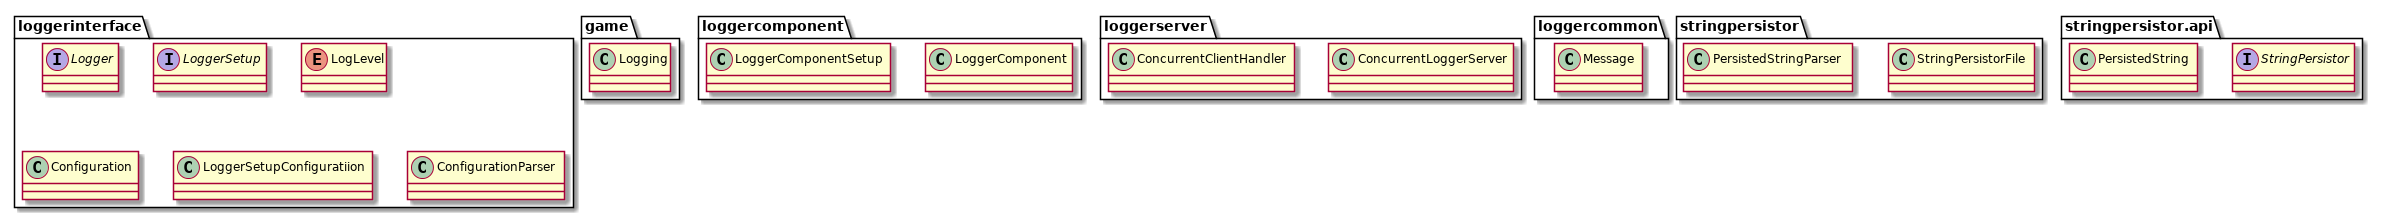

The diagram above was rendered by PlantUML. Its source (embedded in the PNG):
@startuml
skinparam classAttributeIconSize 0

package "game" {
    class Logging {
    }
}

package "loggerinterface" {
    interface Logger {
    }
    interface LoggerSetup {
    }
    enum LogLevel {
    }
    class Configuration {
    }
    class LoggerSetupConfiguratiion {
    }
    class ConfigurationParser {
    }
}

package "loggercomponent" {
    class LoggerComponent {
    }
    class LoggerComponentSetup {
    }
}

package "loggerserver" {
    class ConcurrentLoggerServer {
    }
    class ConcurrentClientHandler {
    }
}

package "loggercommon" {
    class Message {
    }
}

package "stringpersistor" {
    class StringPersistorFile {
    }
    class PersistedStringParser {
    }
}

package "stringpersistor.api" {
    interface StringPersistor {
    }
    class PersistedString {
    }
}

@enduml